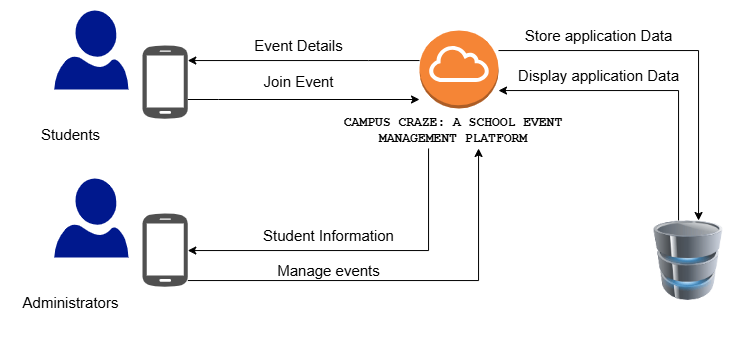

The diagram above was exported from draw.io. Its source (the exported page's mxGraphModel, read from the mxfile embedded in the PNG):
<mxGraphModel dx="1061" dy="579" grid="1" gridSize="10" guides="1" tooltips="1" connect="1" arrows="1" fold="1" page="1" pageScale="1" pageWidth="850" pageHeight="1100" math="0" shadow="0">
  <root>
    <mxCell id="0" />
    <mxCell id="1" parent="0" />
    <mxCell id="_pBBuXU6XpRKXv6ovXTU-24" style="edgeStyle=orthogonalEdgeStyle;rounded=0;orthogonalLoop=1;jettySize=auto;html=1;" parent="1" source="_pBBuXU6XpRKXv6ovXTU-18" target="hGY9dyflnOAfyQ0e_nM3-8" edge="1">
      <mxGeometry relative="1" as="geometry">
        <Array as="points">
          <mxPoint x="440" y="120" />
          <mxPoint x="440" y="120" />
        </Array>
        <mxPoint x="240" y="151.41666666666674" as="targetPoint" />
      </mxGeometry>
    </mxCell>
    <mxCell id="_pBBuXU6XpRKXv6ovXTU-35" style="edgeStyle=orthogonalEdgeStyle;rounded=0;orthogonalLoop=1;jettySize=auto;html=1;" parent="1" source="_pBBuXU6XpRKXv6ovXTU-18" target="_pBBuXU6XpRKXv6ovXTU-19" edge="1">
      <mxGeometry relative="1" as="geometry">
        <Array as="points">
          <mxPoint x="770" y="110" />
        </Array>
      </mxGeometry>
    </mxCell>
    <mxCell id="kH58ssCM_HzL0d-NeCHH-1" style="edgeStyle=orthogonalEdgeStyle;rounded=0;orthogonalLoop=1;jettySize=auto;html=1;" parent="1" source="hGY9dyflnOAfyQ0e_nM3-3" target="_pBBuXU6XpRKXv6ovXTU-28" edge="1">
      <mxGeometry relative="1" as="geometry">
        <Array as="points">
          <mxPoint x="500" y="310" />
        </Array>
      </mxGeometry>
    </mxCell>
    <mxCell id="_pBBuXU6XpRKXv6ovXTU-37" style="edgeStyle=orthogonalEdgeStyle;rounded=0;orthogonalLoop=1;jettySize=auto;html=1;" parent="1" source="_pBBuXU6XpRKXv6ovXTU-19" target="_pBBuXU6XpRKXv6ovXTU-18" edge="1">
      <mxGeometry relative="1" as="geometry">
        <Array as="points">
          <mxPoint x="750" y="150" />
        </Array>
      </mxGeometry>
    </mxCell>
    <mxCell id="_pBBuXU6XpRKXv6ovXTU-19" value="" style="image;html=1;image=img/lib/clip_art/computers/Database_128x128.png" parent="1" vertex="1">
      <mxGeometry x="720" y="280" width="80" height="80" as="geometry" />
    </mxCell>
    <mxCell id="_pBBuXU6XpRKXv6ovXTU-22" style="edgeStyle=orthogonalEdgeStyle;rounded=0;orthogonalLoop=1;jettySize=auto;html=1;" parent="1" source="hGY9dyflnOAfyQ0e_nM3-8" target="_pBBuXU6XpRKXv6ovXTU-18" edge="1">
      <mxGeometry relative="1" as="geometry">
        <Array as="points">
          <mxPoint x="290" y="159" />
          <mxPoint x="290" y="159" />
        </Array>
        <mxPoint x="240" y="160" as="sourcePoint" />
      </mxGeometry>
    </mxCell>
    <mxCell id="_pBBuXU6XpRKXv6ovXTU-23" value="Join Event" style="text;html=1;align=center;verticalAlign=middle;resizable=0;points=[];autosize=1;strokeColor=none;fillColor=none;fontSize=15;" parent="1" vertex="1">
      <mxGeometry x="325" y="126" width="90" height="30" as="geometry" />
    </mxCell>
    <mxCell id="_pBBuXU6XpRKXv6ovXTU-25" value="Event Details" style="text;html=1;align=center;verticalAlign=middle;resizable=0;points=[];autosize=1;strokeColor=none;fillColor=none;fontSize=15;" parent="1" vertex="1">
      <mxGeometry x="315" y="90" width="110" height="30" as="geometry" />
    </mxCell>
    <mxCell id="_pBBuXU6XpRKXv6ovXTU-26" value="" style="group" parent="1" vertex="1" connectable="0">
      <mxGeometry x="120" y="238" width="160" height="160" as="geometry" />
    </mxCell>
    <mxCell id="_pBBuXU6XpRKXv6ovXTU-27" value="" style="sketch=0;aspect=fixed;pointerEvents=1;shadow=0;dashed=0;html=1;strokeColor=none;labelPosition=center;verticalLabelPosition=bottom;verticalAlign=top;align=center;fillColor=#00188D;shape=mxgraph.azure.user" parent="_pBBuXU6XpRKXv6ovXTU-26" vertex="1">
      <mxGeometry x="5.647058823529412" width="74.32258064516128" height="79.06657515442691" as="geometry" />
    </mxCell>
    <mxCell id="_pBBuXU6XpRKXv6ovXTU-28" value="" style="sketch=0;pointerEvents=1;shadow=0;dashed=0;html=1;strokeColor=none;fillColor=#505050;labelPosition=center;verticalLabelPosition=bottom;verticalAlign=top;outlineConnect=0;align=center;shape=mxgraph.office.devices.cell_phone_android_standalone;" parent="_pBBuXU6XpRKXv6ovXTU-26" vertex="1">
      <mxGeometry x="94.11764705882354" y="34.04255319148937" width="45.1764705882353" height="74.8936170212766" as="geometry" />
    </mxCell>
    <mxCell id="_pBBuXU6XpRKXv6ovXTU-29" style="edgeStyle=orthogonalEdgeStyle;rounded=0;orthogonalLoop=1;jettySize=auto;html=1;exitX=0.5;exitY=1;exitDx=0;exitDy=0;" parent="_pBBuXU6XpRKXv6ovXTU-26" edge="1">
      <mxGeometry relative="1" as="geometry">
        <mxPoint x="122.35294117647061" y="102.1276595744681" as="sourcePoint" />
        <mxPoint x="122.35294117647061" y="102.1276595744681" as="targetPoint" />
      </mxGeometry>
    </mxCell>
    <mxCell id="_pBBuXU6XpRKXv6ovXTU-30" value="&lt;font style=&quot;font-size: 15px;&quot;&gt;Administrators&lt;/font&gt;" style="text;html=1;align=center;verticalAlign=middle;resizable=0;points=[];autosize=1;strokeColor=none;fillColor=none;" parent="_pBBuXU6XpRKXv6ovXTU-26" vertex="1">
      <mxGeometry x="-38.23529411764706" y="108.93617021276596" width="120" height="30" as="geometry" />
    </mxCell>
    <mxCell id="_pBBuXU6XpRKXv6ovXTU-31" style="edgeStyle=orthogonalEdgeStyle;rounded=0;orthogonalLoop=1;jettySize=auto;html=1;" parent="1" source="_pBBuXU6XpRKXv6ovXTU-28" target="hGY9dyflnOAfyQ0e_nM3-3" edge="1">
      <mxGeometry relative="1" as="geometry">
        <Array as="points">
          <mxPoint x="550" y="340" />
        </Array>
      </mxGeometry>
    </mxCell>
    <mxCell id="_pBBuXU6XpRKXv6ovXTU-36" value="Store application Data" style="text;html=1;align=center;verticalAlign=middle;resizable=0;points=[];autosize=1;strokeColor=none;fillColor=none;fontSize=15;" parent="1" vertex="1">
      <mxGeometry x="585" y="80" width="170" height="30" as="geometry" />
    </mxCell>
    <mxCell id="_pBBuXU6XpRKXv6ovXTU-38" value="Display application Data" style="text;html=1;align=center;verticalAlign=middle;resizable=0;points=[];autosize=1;strokeColor=none;fillColor=none;fontSize=15;" parent="1" vertex="1">
      <mxGeometry x="580" y="120" width="180" height="30" as="geometry" />
    </mxCell>
    <mxCell id="kH58ssCM_HzL0d-NeCHH-2" value="Student Information" style="text;html=1;align=center;verticalAlign=middle;resizable=0;points=[];autosize=1;strokeColor=none;fillColor=none;fontSize=15;" parent="1" vertex="1">
      <mxGeometry x="325" y="280" width="150" height="30" as="geometry" />
    </mxCell>
    <mxCell id="hGY9dyflnOAfyQ0e_nM3-1" value="Manage events" style="text;html=1;align=center;verticalAlign=middle;resizable=0;points=[];autosize=1;strokeColor=none;fillColor=none;fontSize=15;" vertex="1" parent="1">
      <mxGeometry x="335" y="315" width="130" height="30" as="geometry" />
    </mxCell>
    <mxCell id="hGY9dyflnOAfyQ0e_nM3-4" value="" style="group" vertex="1" connectable="0" parent="1">
      <mxGeometry x="400" y="90" width="250" height="118" as="geometry" />
    </mxCell>
    <mxCell id="_pBBuXU6XpRKXv6ovXTU-18" value="" style="outlineConnect=0;dashed=0;verticalLabelPosition=bottom;verticalAlign=top;align=center;html=1;shape=mxgraph.aws3.internet_gateway;fillColor=#F58536;gradientColor=none;" parent="hGY9dyflnOAfyQ0e_nM3-4" vertex="1">
      <mxGeometry x="91" width="79" height="78" as="geometry" />
    </mxCell>
    <mxCell id="hGY9dyflnOAfyQ0e_nM3-3" value="&lt;b style=&quot;font-weight:normal;&quot; id=&quot;docs-internal-guid-b83b4845-7fff-b42c-f9d8-1bb0b3572df7&quot;&gt;&lt;span style=&quot;font-family: &amp;quot;Courier New&amp;quot;, monospace; color: rgb(0, 0, 0); background-color: transparent; font-weight: 700; font-style: normal; font-variant: normal; text-decoration: none; vertical-align: baseline; white-space: pre-wrap;&quot;&gt;&lt;font style=&quot;font-size: 13px;&quot;&gt;CAMPUS CRAZE: A SCHOOL EVENT MANAGEMENT PLATFORM&lt;/font&gt;&lt;/span&gt;&lt;/b&gt;" style="text;whiteSpace=wrap;html=1;align=center;" vertex="1" parent="hGY9dyflnOAfyQ0e_nM3-4">
      <mxGeometry y="78" width="250" height="40" as="geometry" />
    </mxCell>
    <mxCell id="hGY9dyflnOAfyQ0e_nM3-6" value="" style="group" vertex="1" connectable="0" parent="1">
      <mxGeometry x="120" y="70" width="160" height="160" as="geometry" />
    </mxCell>
    <mxCell id="hGY9dyflnOAfyQ0e_nM3-7" value="" style="sketch=0;aspect=fixed;pointerEvents=1;shadow=0;dashed=0;html=1;strokeColor=none;labelPosition=center;verticalLabelPosition=bottom;verticalAlign=top;align=center;fillColor=#00188D;shape=mxgraph.azure.user" vertex="1" parent="hGY9dyflnOAfyQ0e_nM3-6">
      <mxGeometry x="5.647058823529412" width="74.32258064516128" height="79.06657515442691" as="geometry" />
    </mxCell>
    <mxCell id="hGY9dyflnOAfyQ0e_nM3-8" value="" style="sketch=0;pointerEvents=1;shadow=0;dashed=0;html=1;strokeColor=none;fillColor=#505050;labelPosition=center;verticalLabelPosition=bottom;verticalAlign=top;outlineConnect=0;align=center;shape=mxgraph.office.devices.cell_phone_android_standalone;" vertex="1" parent="hGY9dyflnOAfyQ0e_nM3-6">
      <mxGeometry x="94.11764705882354" y="34.04255319148937" width="45.1764705882353" height="74.8936170212766" as="geometry" />
    </mxCell>
    <mxCell id="hGY9dyflnOAfyQ0e_nM3-9" style="edgeStyle=orthogonalEdgeStyle;rounded=0;orthogonalLoop=1;jettySize=auto;html=1;exitX=0.5;exitY=1;exitDx=0;exitDy=0;" edge="1" parent="hGY9dyflnOAfyQ0e_nM3-6">
      <mxGeometry relative="1" as="geometry">
        <mxPoint x="122.35294117647061" y="102.1276595744681" as="sourcePoint" />
        <mxPoint x="122.35294117647061" y="102.1276595744681" as="targetPoint" />
      </mxGeometry>
    </mxCell>
    <mxCell id="hGY9dyflnOAfyQ0e_nM3-10" value="&lt;font style=&quot;font-size: 15px;&quot;&gt;Students&lt;/font&gt;" style="text;html=1;align=center;verticalAlign=middle;resizable=0;points=[];autosize=1;strokeColor=none;fillColor=none;" vertex="1" parent="hGY9dyflnOAfyQ0e_nM3-6">
      <mxGeometry x="-18.235294117647058" y="108.93617021276596" width="80" height="30" as="geometry" />
    </mxCell>
  </root>
</mxGraphModel>